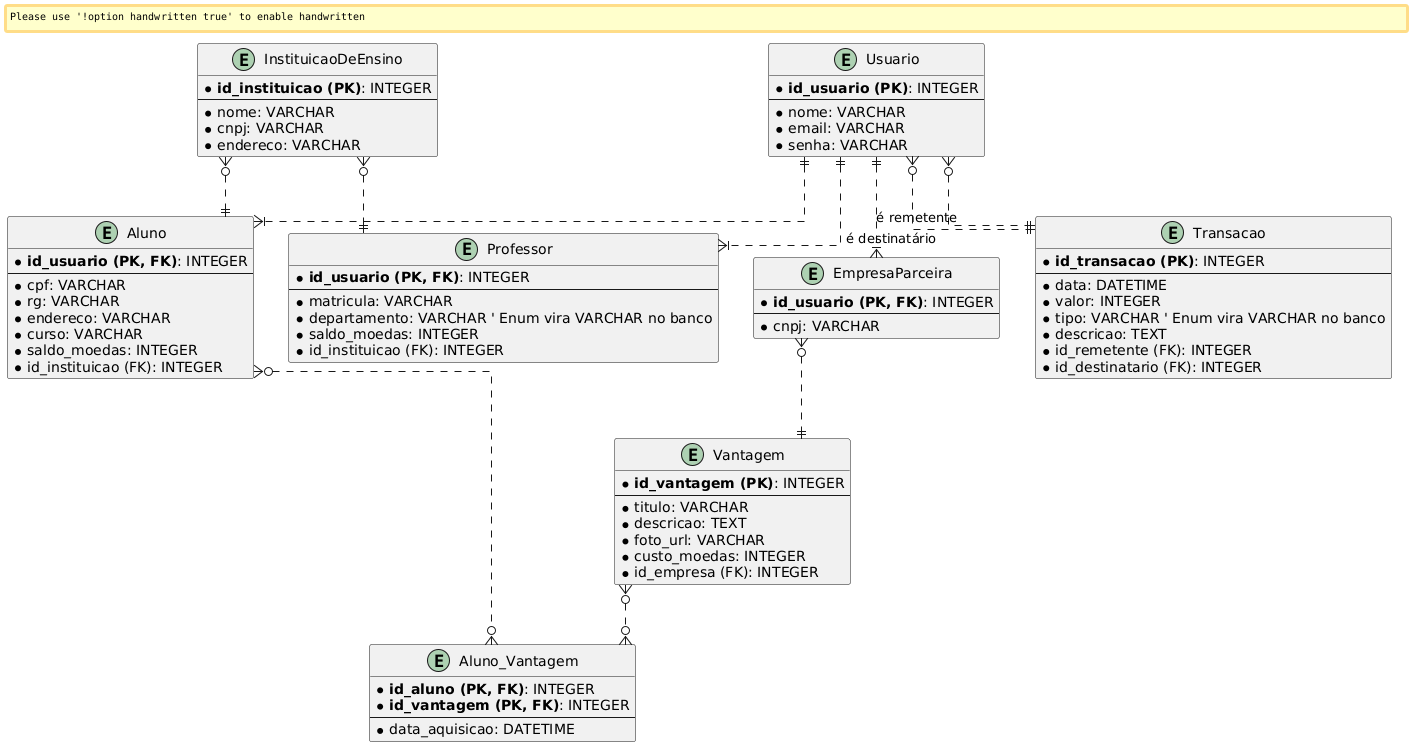

The diagram above was rendered by PlantUML. Its source (embedded in the PNG):
@startuml
' Skin params para melhor visualização
skinparam linetype ortho
skinparam shadowing false
skinparam handwritten false

' Entidades

entity Usuario {
  * **id_usuario (PK)**: INTEGER
  --
  * nome: VARCHAR
  * email: VARCHAR
  * senha: VARCHAR
}

entity Aluno {
  * **id_usuario (PK, FK)**: INTEGER
  --
  * cpf: VARCHAR
  * rg: VARCHAR
  * endereco: VARCHAR
  * curso: VARCHAR
  * saldo_moedas: INTEGER
  * id_instituicao (FK): INTEGER
}

entity Professor {
  * **id_usuario (PK, FK)**: INTEGER
  --
  * matricula: VARCHAR
  * departamento: VARCHAR ' Enum vira VARCHAR no banco
  * saldo_moedas: INTEGER
  * id_instituicao (FK): INTEGER
}

entity EmpresaParceira {
  * **id_usuario (PK, FK)**: INTEGER
  --
  * cnpj: VARCHAR
}

entity InstituicaoDeEnsino {
  * **id_instituicao (PK)**: INTEGER
  --
  * nome: VARCHAR
  * cnpj: VARCHAR
  * endereco: VARCHAR
}

entity Vantagem {
  * **id_vantagem (PK)**: INTEGER
  --
  * titulo: VARCHAR
  * descricao: TEXT
  * foto_url: VARCHAR
  * custo_moedas: INTEGER
  * id_empresa (FK): INTEGER
}

entity Transacao {
  * **id_transacao (PK)**: INTEGER
  --
  * data: DATETIME
  * valor: INTEGER
  * tipo: VARCHAR ' Enum vira VARCHAR no banco
  * descricao: TEXT
  * id_remetente (FK): INTEGER
  * id_destinatario (FK): INTEGER
}

' Tabela de Junção para o relacionamento Muitos-para-Muitos
entity Aluno_Vantagem {
    * **id_aluno (PK, FK)**: INTEGER
    * **id_vantagem (PK, FK)**: INTEGER
    --
    * data_aquisicao: DATETIME
}


' Relacionamentos

' Mapeamento da Herança
Usuario ||..|{ Aluno
Usuario ||..|{ Professor
Usuario ||..|{ EmpresaParceira

' Relacionamentos restantes
InstituicaoDeEnsino }o..|| Professor
InstituicaoDeEnsino }o..|| Aluno

EmpresaParceira }o..|| Vantagem

' Relacionamento de Transação com Usuario (dois papéis)
Usuario }o..|| Transacao : "é remetente"
Usuario }o..|| Transacao : "é destinatário"

' Relacionamento Muitos-para-Muitos entre Aluno e Vantagem
Aluno }o..o{ Aluno_Vantagem
Vantagem }o..o{ Aluno_Vantagem
@enduml